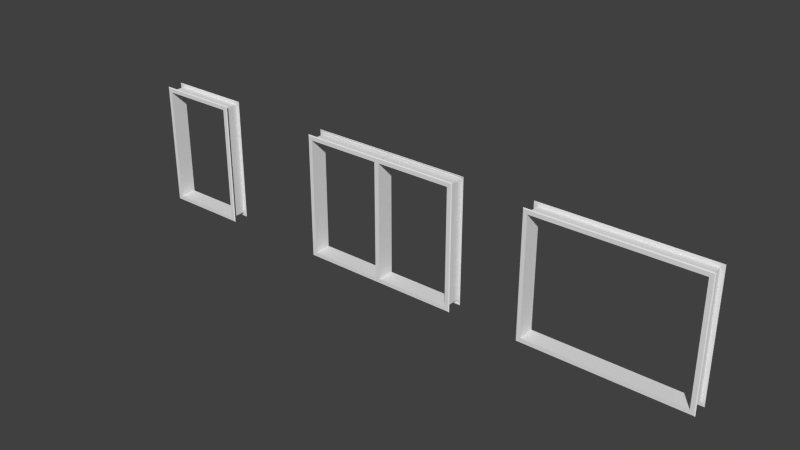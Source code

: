 # Source: windows.blend  (saved by Blender 2.67.0; exported with 4.5.12 LTS)
import bpy
from mathutils import Matrix  # noqa: F401  (used for matrix-valued properties, if any)

bpy.ops.wm.read_factory_settings(use_empty=True)
scene = bpy.context.scene
scene.name = 'Scene'

# ---- collections
col_collection_1 = bpy.data.collections.new('Collection 1'); scene.collection.children.link(col_collection_1)

# ---- world
world_world = bpy.data.worlds.new('World'); scene.world = world_world
world_world.color = (0.05088, 0.05088, 0.05088)
world_world.use_sun_shadow = False
world_world.sun_shadow_jitter_overblur = 0.0
world_world.cycles.sampling_method = 'MANUAL'
world_world.cycles.sample_map_resolution = 256

# ---- meshes
me_cube_002 = bpy.data.meshes.new('Cube.002')
me_cube_002.from_pydata([(-0.5, 0.05, 0.11), (-0.5, 0.05, -0.11), (-0.49, 0.06, -0.11), (-0.49, 0.06, 0.11), (-0.49, 0.06, -0.1), (-0.49, 0.06, 0.1), (-0.5, 0.05, 0.1), (-0.5, 0.05, -0.1), (-0.5, 1.55, -0.11), (-0.55, 7.351e-09, 0.1), (-0.54, 0.01, 0.1), (-0.54, 0.01, 0.11), (-0.5, 1.55, 0.11), (-0.55, 2.245e-08, -0.1), (-0.54, 0.01, -0.1), (-0.54, 0.01, -0.11), (-0.49, 1.54, 0.1), (-0.49, 1.54, -0.1), (-0.49, 1.54, 0.11), (-0.49, 1.54, -0.11), (-0.5, 1.55, 0.1), (-0.5, 1.55, -0.1), (-0.55, 1.6, 0.1), (-0.54, 1.59, 0.1), (-0.54, 1.59, 0.11), (-0.55, 1.6, -0.1), (-0.54, 1.59, -0.1), (-0.54, 1.59, -0.11), (0.5, 1.55, -0.11), (0.5, 1.55, 0.11), (0.49, 1.54, 0.1), (0.49, 1.54, -0.1), (0.49, 1.54, 0.11), (0.49, 1.54, -0.11), (0.5, 1.55, 0.1), (0.5, 1.55, -0.1), (0.55, 1.6, 0.1), (0.54, 1.59, 0.1), (0.54, 1.59, 0.11), (0.55, 1.6, -0.1), (0.54, 1.59, -0.1), (0.54, 1.59, -0.11), (0.5, 0.05, 0.11), (0.49, 0.06, 0.11), (0.5, 0.05, 0.1), (0.5, 0.05, -0.1), (0.54, 0.01, 0.1), (0.54, 0.01, 0.11), (0.54, 0.01, -0.1), (0.54, 0.01, -0.11), (0.5, 0.05, -0.11), (0.49, 0.06, -0.11), (0.49, 0.06, -0.1), (0.49, 0.06, 0.1), (0.55, 7.351e-09, 0.1), (0.55, 2.245e-08, -0.1)], [], [(20, 34, 35, 21), (23, 37, 34, 20), (26, 40, 39, 25), (16, 30, 32, 18), (27, 41, 28, 8), (8, 28, 33, 19), (18, 32, 29, 12), (6, 20, 21, 7), (7, 21, 26, 14), (2, 19, 17, 4), (15, 27, 8, 1), (9, 22, 23, 10), (4, 17, 16, 5), (14, 26, 25, 13), (0, 12, 24, 11), (3, 18, 12, 0), (1, 8, 19, 2), (11, 24, 22, 9), (5, 16, 18, 3), (13, 25, 27, 15), (10, 23, 20, 6), (32, 43, 42, 29), (29, 42, 47, 38), (35, 45, 48, 40), (24, 38, 36, 22), (21, 35, 40, 26), (19, 33, 31, 17), (25, 39, 41, 27), (22, 36, 37, 23), (17, 31, 30, 16), (12, 29, 38, 24), (37, 46, 44, 34), (34, 44, 45, 35), (1, 2, 51, 50), (2, 4, 52, 51), (4, 5, 53, 52), (31, 52, 53, 30), (36, 54, 46, 37), (39, 55, 49, 41), (33, 51, 52, 31), (28, 50, 51, 33), (41, 49, 50, 28), (30, 53, 43, 32), (40, 48, 55, 39), (38, 47, 54, 36), (10, 6, 44, 46), (15, 1, 50, 49), (7, 14, 48, 45), (5, 3, 43, 53), (14, 13, 55, 48), (9, 10, 46, 54), (6, 7, 45, 44), (0, 11, 47, 42), (11, 9, 54, 47), (13, 15, 49, 55), (3, 0, 42, 43)])
me_cube_002.use_remesh_preserve_volume = False
me_cube_002.use_remesh_preserve_attributes = False
me_cube_002.use_mirror_vertex_groups = False
me_cube_002.update()
me_cube_000 = bpy.data.meshes.new('Cube.000')
me_cube_000.from_pydata([(-1.0, 0.05, 0.11), (-1.0, 0.05, -0.11), (-0.99, 0.06, -0.11), (-0.99, 0.06, 0.11), (-0.99, 0.06, -0.1), (-0.99, 0.06, 0.1), (-1.0, 0.05, 0.1), (-1.0, 0.05, -0.1), (-1.0, 1.55, -0.11), (-1.05, 7.351e-09, 0.1), (-1.04, 0.01, 0.1), (-1.04, 0.01, 0.11), (-1.0, 1.55, 0.11), (-1.05, 2.245e-08, -0.1), (-1.04, 0.01, -0.1), (-1.04, 0.01, -0.11), (-0.99, 1.54, 0.1), (-0.99, 1.54, -0.1), (-0.99, 1.54, 0.11), (-0.99, 1.54, -0.11), (-1.0, 1.55, 0.1), (-1.0, 1.55, -0.1), (-1.05, 1.6, 0.1), (-1.04, 1.59, 0.1), (-1.04, 1.59, 0.11), (-1.05, 1.6, -0.1), (-1.04, 1.59, -0.1), (-1.04, 1.59, -0.11), (1.0, 1.55, -0.11), (1.0, 1.55, 0.11), (0.99, 1.54, 0.1), (0.99, 1.54, -0.1), (0.99, 1.54, 0.11), (0.99, 1.54, -0.11), (1.0, 1.55, 0.1), (1.0, 1.55, -0.1), (1.05, 1.6, 0.1), (1.04, 1.59, 0.1), (1.04, 1.59, 0.11), (1.05, 1.6, -0.1), (1.04, 1.59, -0.1), (1.04, 1.59, -0.11), (1.0, 0.05, 0.11), (0.99, 0.06, 0.11), (1.0, 0.05, 0.1), (1.0, 0.05, -0.1), (1.04, 0.01, 0.1), (1.04, 0.01, 0.11), (1.04, 0.01, -0.1), (1.04, 0.01, -0.11), (1.0, 0.05, -0.11), (0.99, 0.06, -0.11), (0.99, 0.06, -0.1), (0.99, 0.06, 0.1), (1.05, 7.351e-09, 0.1), (1.05, 2.245e-08, -0.1)], [], [(20, 34, 35, 21), (23, 37, 34, 20), (26, 40, 39, 25), (16, 30, 32, 18), (27, 41, 28, 8), (8, 28, 33, 19), (18, 32, 29, 12), (6, 20, 21, 7), (7, 21, 26, 14), (2, 19, 17, 4), (15, 27, 8, 1), (9, 22, 23, 10), (4, 17, 16, 5), (14, 26, 25, 13), (0, 12, 24, 11), (3, 18, 12, 0), (1, 8, 19, 2), (11, 24, 22, 9), (5, 16, 18, 3), (13, 25, 27, 15), (10, 23, 20, 6), (32, 43, 42, 29), (29, 42, 47, 38), (35, 45, 48, 40), (24, 38, 36, 22), (21, 35, 40, 26), (19, 33, 31, 17), (25, 39, 41, 27), (22, 36, 37, 23), (17, 31, 30, 16), (12, 29, 38, 24), (37, 46, 44, 34), (34, 44, 45, 35), (1, 2, 51, 50), (2, 4, 52, 51), (4, 5, 53, 52), (31, 52, 53, 30), (36, 54, 46, 37), (39, 55, 49, 41), (33, 51, 52, 31), (28, 50, 51, 33), (41, 49, 50, 28), (30, 53, 43, 32), (40, 48, 55, 39), (38, 47, 54, 36), (10, 6, 44, 46), (15, 1, 50, 49), (7, 14, 48, 45), (5, 3, 43, 53), (14, 13, 55, 48), (9, 10, 46, 54), (6, 7, 45, 44), (0, 11, 47, 42), (11, 9, 54, 47), (13, 15, 49, 55), (3, 0, 42, 43)])
me_cube_000.use_remesh_preserve_volume = False
me_cube_000.use_remesh_preserve_attributes = False
me_cube_000.use_mirror_vertex_groups = False
me_cube_000.update()
me_cube_001 = bpy.data.meshes.new('Cube.001')
me_cube_001.from_pydata([(-1.0, 0.05, 0.11), (-1.0, 0.05, -0.11), (-0.99, 0.06, -0.11), (-0.99, 0.06, 0.11), (-0.99, 0.06, -0.1), (-0.99, 0.06, 0.1), (-1.0, 0.05, 0.1), (-1.0, 0.05, -0.1), (-1.0, 1.55, -0.11), (-1.05, 7.351e-09, 0.1), (-1.04, 0.01, 0.1), (-1.04, 0.01, 0.11), (-1.0, 1.55, 0.11), (-1.05, 2.245e-08, -0.1), (-1.04, 0.01, -0.1), (-1.04, 0.01, -0.11), (-0.99, 1.54, 0.1), (-0.99, 1.54, -0.1), (-0.99, 1.54, 0.11), (-0.99, 1.54, -0.11), (-1.0, 1.55, 0.1), (-1.0, 1.55, -0.1), (-1.05, 1.6, 0.1), (-1.04, 1.59, 0.1), (-1.04, 1.59, 0.11), (-1.05, 1.6, -0.1), (-1.04, 1.59, -0.1), (-1.04, 1.59, -0.11), (-0.02, 1.55, -0.11), (-0.02, 1.55, 0.11), (-0.03, 1.54, 0.1), (-0.03, 1.54, -0.1), (-0.03, 1.54, 0.11), (-0.03, 1.54, -0.11), (-0.02, 1.55, 0.1), (-0.02, 1.55, -0.1), (1.04, 1.59, -0.11), (1.04, 1.59, -0.1), (1.05, 1.6, -0.1), (1.04, 1.59, 0.11), (1.04, 1.59, 0.1), (1.05, 1.6, 0.1), (-0.02, 0.05, 0.11), (-0.03, 0.06, 0.11), (-0.02, 0.05, 0.1), (-0.02, 0.05, -0.1), (1.04, 0.01, -0.11), (1.04, 0.01, -0.1), (1.05, 2.245e-08, -0.1), (1.04, 0.01, 0.11), (-0.02, 0.05, -0.11), (-0.03, 0.06, -0.11), (-0.03, 0.06, -0.1), (-0.03, 0.06, 0.1), (1.04, 0.01, 0.1), (1.05, 7.351e-09, 0.1), (0.02, 0.05, 0.11), (0.02, 0.05, -0.11), (0.03, 0.06, -0.11), (0.03, 0.06, 0.11), (0.03, 0.06, -0.1), (0.03, 0.06, 0.1), (0.02, 0.05, 0.1), (0.02, 0.05, -0.1), (0.02, 1.55, -0.11), (0.02, 1.55, 0.11), (0.03, 1.54, 0.1), (0.03, 1.54, -0.1), (0.03, 1.54, 0.11), (0.03, 1.54, -0.11), (0.02, 1.55, 0.1), (0.02, 1.55, -0.1), (1.0, 1.55, -0.11), (1.0, 1.55, 0.11), (0.99, 1.54, 0.1), (0.99, 1.54, -0.1), (0.99, 1.54, 0.11), (0.99, 1.54, -0.11), (1.0, 1.55, 0.1), (1.0, 1.55, -0.1), (1.0, 0.05, 0.11), (0.99, 0.06, 0.11), (1.0, 0.05, 0.1), (1.0, 0.05, -0.1), (1.0, 0.05, -0.11), (0.99, 0.06, -0.11), (0.99, 0.06, -0.1), (0.99, 0.06, 0.1), (1.192e-07, 1.59, 0.1), (1.192e-07, 1.6, 0.1), (1.192e-07, 1.59, 0.11), (0.0, 0.01, 0.1), (1.192e-07, 7.351e-09, 0.1), (1.192e-07, 0.01, 0.11), (1.192e-07, 1.59, -0.1), (1.192e-07, 1.59, -0.11), (1.192e-07, 1.6, -0.1), (0.0, 0.01, -0.11), (1.192e-07, 2.245e-08, -0.1), (1.192e-07, 0.01, -0.1)], [], [(20, 34, 35, 21), (16, 30, 32, 18), (8, 28, 33, 19), (18, 32, 29, 12), (6, 20, 21, 7), (7, 21, 26, 14), (2, 19, 17, 4), (15, 27, 8, 1), (9, 22, 23, 10), (4, 17, 16, 5), (14, 26, 25, 13), (0, 12, 24, 11), (3, 18, 12, 0), (1, 8, 19, 2), (11, 24, 22, 9), (5, 16, 18, 3), (13, 25, 27, 15), (10, 23, 20, 6), (32, 43, 42, 29), (19, 33, 31, 17), (40, 41, 55, 54), (17, 31, 30, 16), (41, 39, 49, 55), (36, 38, 48, 46), (34, 44, 45, 35), (1, 2, 51, 50), (2, 4, 52, 51), (4, 5, 53, 52), (31, 52, 53, 30), (38, 37, 47, 48), (33, 51, 52, 31), (28, 50, 51, 33), (30, 53, 43, 32), (88, 89, 41, 40), (89, 90, 39, 41), (96, 94, 37, 38), (5, 3, 43, 53), (95, 96, 38, 36), (93, 92, 55, 49), (6, 7, 45, 44), (99, 98, 48, 47), (92, 91, 54, 55), (98, 97, 46, 48), (3, 0, 42, 43), (70, 78, 79, 71), (66, 74, 76, 68), (64, 72, 77, 69), (68, 76, 73, 65), (62, 70, 71, 63), (58, 69, 67, 60), (60, 67, 66, 61), (59, 68, 65, 56), (57, 64, 69, 58), (61, 66, 68, 59), (76, 81, 80, 73), (69, 77, 75, 67), (67, 75, 74, 66), (78, 82, 83, 79), (57, 58, 85, 84), (58, 60, 86, 85), (60, 61, 87, 86), (75, 86, 87, 74), (77, 85, 86, 75), (72, 84, 85, 77), (74, 87, 81, 76), (61, 59, 81, 87), (62, 63, 83, 82), (59, 56, 80, 81), (23, 22, 89, 88), (22, 24, 90, 89), (9, 10, 91, 92), (11, 9, 92, 93), (93, 56, 42), (42, 0, 11, 93), (49, 80, 56, 93), (39, 73, 80, 49), (90, 65, 73, 39), (90, 29, 65), (12, 29, 90, 24), (42, 56, 65, 29), (46, 84, 72, 36), (25, 26, 94, 96), (27, 25, 96, 95), (95, 64, 28), (14, 13, 98, 99), (13, 15, 97, 98), (57, 50, 28, 64), (97, 50, 57), (36, 72, 64, 95), (95, 28, 8, 27), (97, 15, 1, 50), (97, 57, 84, 46)])
me_cube_001.use_remesh_preserve_volume = False
me_cube_001.use_remesh_preserve_attributes = False
me_cube_001.use_mirror_vertex_groups = False
me_cube_001.update()

# ---- objects
ob_window_frame_single = bpy.data.objects.new('window_frame_single', me_cube_002)
ob_window_frame_wide = bpy.data.objects.new('window_frame_wide', me_cube_000)
ob_window_frame_double = bpy.data.objects.new('window_frame_double', me_cube_001)

# ---- transforms, parenting, visibility, modifiers, constraints
ob_window_frame_single.location = (-3.0, 0.0, 1.0)
ob_window_frame_single.rotation_euler = (1.571, -0.0, 0.0)
ob_window_frame_single.lineart.crease_threshold = 0.0
ob_window_frame_wide.location = (3.0, 0.0, 1.0)
ob_window_frame_wide.rotation_euler = (1.571, -0.0, 0.0)
ob_window_frame_wide.lineart.crease_threshold = 0.0
ob_window_frame_double.location = (0.0, 0.0, 1.0)
ob_window_frame_double.rotation_euler = (1.571, -0.0, 0.0)
ob_window_frame_double.lineart.crease_threshold = 0.0

# ---- collection membership
col_collection_1.objects.link(ob_window_frame_single)
col_collection_1.objects.link(ob_window_frame_wide)
col_collection_1.objects.link(ob_window_frame_double)

# ---- scene / render settings (as saved in the file)
scene.frame_start = 1; scene.frame_end = 250; scene.frame_set(1)
scene.render.engine = 'BLENDER_EEVEE_NEXT'
scene.render.image_settings.color_mode = 'RGB'
scene.render.image_settings.compression = 90
scene.render.resolution_percentage = 50
scene.render.dither_intensity = 0.0
scene.cycles.use_denoising = False
scene.cycles.samples = 10
scene.cycles.sampling_pattern = 'TABULATED_SOBOL'
scene.cycles.light_sampling_threshold = 0.0
scene.cycles.use_adaptive_sampling = False
scene.cycles.use_light_tree = False
scene.cycles.blur_glossy = 0.0
scene.cycles.volume_bounces = 1
scene.cycles.pixel_filter_type = 'GAUSSIAN'
scene.cycles.sample_clamp_indirect = 0.0
scene.view_settings.view_transform = 'Standard'
bpy.context.view_layer.update()

# ---- added for rendering (the .blend has no active camera and no usable light): camera, sun
cam_auto = bpy.data.cameras.new('AutoCamera')
cam_auto.lens = 50.0
cam_auto.sensor_width = 36.0
cam_auto.clip_end = 1000.0
ob_auto_camera = bpy.data.objects.new('AutoCamera', cam_auto)
scene.collection.objects.link(ob_auto_camera)
ob_auto_camera.location = (7.43873, -8.62647, 7.55098)
ob_auto_camera.rotation_euler = (1.09748, -7.21219e-08, 0.694738)
scene.camera = ob_auto_camera
light_auto_sun = bpy.data.lights.new('AutoSun', 'SUN')
light_auto_sun.energy = 3.0
light_auto_sun.angle = 0.0523599
ob_auto_sun = bpy.data.objects.new('AutoSun', light_auto_sun)
scene.collection.objects.link(ob_auto_sun)
ob_auto_sun.rotation_euler = (0.872665, 0.174533, 0.523599)
bpy.context.view_layer.update()

